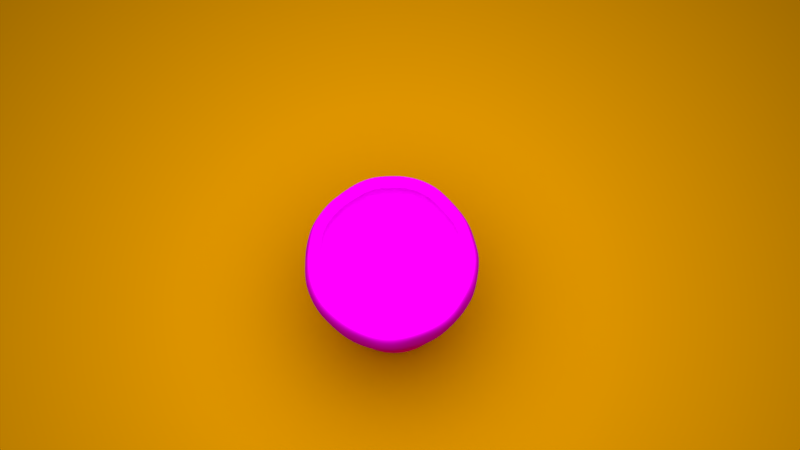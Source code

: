 # Source: Holzbecher.blend  (saved by Blender 2.77.0; exported with 4.5.12 LTS)
import bpy
from mathutils import Matrix  # noqa: F401  (used for matrix-valued properties, if any)

bpy.ops.wm.read_factory_settings(use_empty=True)
scene = bpy.context.scene
scene.name = 'Scene'

# ---- collections
col_collection_1 = bpy.data.collections.new('Collection 1'); scene.collection.children.link(col_collection_1)
col_collection_10 = bpy.data.collections.new('Collection 10'); scene.collection.children.link(col_collection_10)

# ---- images (referenced by path relative to the original .blend; pixels are not part of the script)
import os
ASSET_DIR = os.environ.get("B2B_ASSET_DIR", "")  # directory of the original .blend (textures are referenced by path, not embedded)
HERE = os.path.dirname(os.path.abspath(__file__))  # packed textures are extracted next to this script under _unpacked/

def load_image(name, relpath, width, height, colorspace="sRGB"):
    """Load a texture the original file referenced (path relative to the .blend, or extracted next to this script)."""
    p = next((c for c in (os.path.join(HERE, relpath), os.path.join(ASSET_DIR, relpath)) if relpath and os.path.exists(c)), "")
    if p:
        img = bpy.data.images.load(p, check_existing=True)
        img.name = name
    else:  # same state as the original file: an image datablock whose file is absent (Cycles renders it pink)
        img = bpy.data.images.new(name, width, height)
        img.source = "FILE"
        img.filepath = "//" + (relpath or name)
    img.colorspace_settings.name = colorspace
    return img
img_unknown_jpeg = load_image('Unknown.jpeg', 'Unknown.jpeg', 1024, 1024, 'sRGB')

# ---- materials (node trees are filled in below, after node groups)
mat_material_002 = bpy.data.materials.new('Material.002')
mat_material_002.alpha_threshold = 0.0
mat_material_002.roughness = 0.5
mat_material_001 = bpy.data.materials.new('Material.001')
mat_material_001.alpha_threshold = 0.0
mat_material_001.roughness = 0.5

# ---- material node trees
mat_material_002.use_nodes = True; mat_material_002.node_tree.nodes.clear()
_N = mat_material_002.node_tree.nodes; _L = mat_material_002.node_tree.links
n0 = _N.new('ShaderNodeOutputMaterial'); n0.name = 'Material Output'; n0.location = (300, 300)
n1 = _N.new('ShaderNodeTexImage'); n1.name = 'Image Texture'; n1.location = (-180, 300)
n1.width = 140
n1.image = img_unknown_jpeg
n2 = _N.new('ShaderNodeBsdfDiffuse'); n2.name = 'Diffuse BSDF'; n2.location = (10, 525)
n3 = _N.new('ShaderNodeDisplacement'); n3.name = 'Displacement'; n3.location = (0, 0)
n3.inputs[1].default_value = 0.0
n3.inputs[2].default_value = 0.1
_L.new(n2.outputs[0], n0.inputs[0])
_L.new(n1.outputs[0], n2.inputs[0])
_L.new(n1.outputs[0], n3.inputs[0])
_L.new(n3.outputs[0], n0.inputs[2])
n0.is_active_output = True
mat_material_001.use_nodes = True; mat_material_001.node_tree.nodes.clear()
_N = mat_material_001.node_tree.nodes; _L = mat_material_001.node_tree.links
n0 = _N.new('ShaderNodeOutputMaterial'); n0.name = 'Material Output'; n0.location = (300, 300)
n1 = _N.new('ShaderNodeBsdfDiffuse'); n1.name = 'Diffuse BSDF'; n1.location = (10, 300)
n1.inputs[0].default_value = (0.8, 0.3321, 0.0, 1.0)
_L.new(n1.outputs[0], n0.inputs[0])
n0.is_active_output = True

# ---- world
world_world = bpy.data.worlds.new('World'); scene.world = world_world
world_world.color = (0.05088, 0.05088, 0.05088)
world_world.use_sun_shadow = False
world_world.sun_shadow_jitter_overblur = 0.0
world_world.cycles.sampling_method = 'MANUAL'

# ---- cameras
cam_camera = bpy.data.cameras.new('Camera')
cam_camera.clip_end = 100.0
cam_camera.lens = 35.0
cam_camera.sensor_width = 32.0
cam_camera.sensor_height = 18.0
cam_camera.ortho_scale = 7.314
cam_camera.dof.focus_distance = 0.0

# ---- lights
light_lamp = bpy.data.lights.new('Lamp', 'POINT')
light_lamp.transmission_factor = 0.0
light_lamp.cutoff_distance = 30.0
light_lamp.energy = 3000.0
light_lamp.shadow_buffer_clip_start = 1.001
light_lamp.shadow_soft_size = 3.0
light_lamp.shadow_maximum_resolution = 0.006
light_lamp.use_absolute_resolution = True

# ---- meshes
me_sphere = bpy.data.meshes.new('Sphere')
me_sphere.from_pydata([(-0.9423, 0.0002098, 0.4199), (-0.9808, 0.0, 0.1951), (-1.0, 0.0, 7.55e-08), (-1.0, 0.0002098, -0.1694), (-0.9239, 0.0, -0.3827), (-0.7801, 0.0002098, -2.329), (-0.6634, 0.0002098, -2.329), (-0.5212, 0.0002098, -2.329), (-0.359, 0.0002098, -2.329), (-0.183, 0.0002098, -2.329), (-0.9061, 0.1802, 0.3827), (-0.9619, 0.1913, 0.1951), (-1.0, 0.1992, 0.02961), (-0.9619, 0.1913, -0.1951), (-0.9242, 0.1841, -0.3607), (-0.7651, 0.1524, -2.329), (-0.6506, 0.1296, -2.329), (-0.5112, 0.1019, -2.329), (-0.3521, 0.07025, -2.329), (-0.1795, 0.03592, -2.329), (-0.8706, 0.3608, 0.4199), (-0.9242, 0.383, 0.2286), (-0.9239, 0.3827, 7.55e-08), (-0.9242, 0.383, -0.1694), (-0.8536, 0.3536, -0.3827), (-0.7207, 0.2987, -2.329), (-0.6129, 0.2541, -2.329), (-0.4815, 0.1997, -2.329), (-0.3317, 0.1376, -2.329), (-0.1691, 0.07025, -2.329), (-0.7835, 0.5238, 0.4199), (-0.8155, 0.5449, 0.1951), (-0.8481, 0.5669, 0.02961), (-0.8318, 0.556, -0.1694), (-0.7835, 0.5238, -0.3607), (-0.6486, 0.4336, -2.329), (-0.5516, 0.3688, -2.329), (-0.4334, 0.2898, -2.329), (-0.2985, 0.1997, -2.329), (-0.1522, 0.1019, -2.329), (-0.6663, 0.6666, 0.4199), (-0.6935, 0.6935, 0.1951), (-0.7071, 0.7071, 7.55e-08), (-0.7074, 0.7076, -0.1694), (-0.6533, 0.6533, -0.3827), (-0.5516, 0.5518, -2.329), (-0.4691, 0.4693, -2.329), (-0.3685, 0.3688, -2.329), (-0.2538, 0.2541, -2.329), (-0.1294, 0.1296, -2.329), (-0.5133, 0.7682, 0.3827), (-0.5449, 0.8155, 0.1951), (-0.5666, 0.8483, 0.02961), (-0.5558, 0.832, -0.1694), (-0.5235, 0.7838, -0.3607), (-0.4334, 0.6488, -2.329), (-0.3685, 0.5518, -2.329), (-0.2896, 0.4336, -2.329), (-0.1994, 0.2987, -2.329), (-0.1017, 0.1524, -2.329), (-0.3536, 0.8536, 0.3827), (-0.3828, 0.9245, 0.2286), (-0.3827, 0.9239, 7.55e-08), (-0.3828, 0.9245, -0.1694), (-0.3536, 0.8536, -0.3827), (-0.2985, 0.7209, -2.329), (-0.2538, 0.6131, -2.329), (-0.1994, 0.4818, -2.329), (-0.1374, 0.3319, -2.329), (-0.07001, 0.1693, -2.329), (-0.1838, 0.9245, 0.4199), (-0.1951, 0.9814, 0.2286), (-0.199, 1.001, 0.02961), (-0.1951, 0.9814, -0.1694), (-0.1802, 0.9061, -0.3827), (-0.1522, 0.7653, -2.329), (-0.1294, 0.6509, -2.329), (-0.1017, 0.5114, -2.329), (-0.07001, 0.3523, -2.329), (-0.03567, 0.1797, -2.329), (2.745e-07, 0.9239, 0.3827), (3.401e-05, 1.001, 0.2286), (3.788e-07, 1.0, 7.55e-08), (3.401e-05, 1.001, -0.1694), (2.298e-07, 0.9239, -0.3827), (3.395e-05, 0.7803, -2.329), (3.393e-05, 0.6636, -2.329), (3.395e-05, 0.5214, -2.329), (3.392e-05, 0.3592, -2.329), (3.392e-05, 0.1832, -2.329), (0.1839, 0.9245, 0.4199), (0.1952, 0.9814, 0.2286), (0.199, 1.001, 0.02961), (0.1913, 0.9619, -0.1951), (0.1839, 0.9245, -0.3607), (0.1522, 0.7653, -2.329), (0.1295, 0.6509, -2.329), (0.1017, 0.5114, -2.329), (0.07008, 0.3523, -2.329), (0.03574, 0.1797, -2.329), (0.3607, 0.8708, 0.4199), (0.3829, 0.9245, 0.2286), (0.3827, 0.9239, 7.55e-08), (0.3753, 0.9061, -0.1951), (0.3607, 0.8708, -0.3607), (0.2986, 0.7209, -2.329), (0.2539, 0.6131, -2.329), (0.1995, 0.4818, -2.329), (0.1374, 0.3319, -2.329), (0.07008, 0.1693, -2.329), (0.5236, 0.7838, 0.4199), (0.5558, 0.832, 0.2286), (0.5667, 0.8483, 0.02961), (0.5449, 0.8155, -0.1951), (0.5133, 0.7682, -0.3827), (0.4334, 0.6488, -2.329), (0.3686, 0.5518, -2.329), (0.2896, 0.4336, -2.329), (0.1995, 0.2987, -2.329), (0.1017, 0.1524, -2.329), (0.6533, 0.6533, 0.3827), (0.6935, 0.6935, 0.1951), (0.7071, 0.7071, 7.55e-08), (0.6935, 0.6935, -0.1951), (0.6533, 0.6533, -0.3827), (0.5516, 0.5518, -2.329), (0.4691, 0.4693, -2.329), (0.3686, 0.3688, -2.329), (0.2539, 0.2541, -2.329), (0.1295, 0.1296, -2.329), (0.7682, 0.5133, 0.3827), (0.8155, 0.5449, 0.1951), (0.8315, 0.5556, 7.55e-08), (0.8155, 0.5449, -0.1951), (0.7836, 0.5238, -0.3607), (0.6487, 0.4336, -2.329), (0.5516, 0.3688, -2.329), (0.4334, 0.2898, -2.329), (0.2986, 0.1997, -2.329), (0.1522, 0.1019, -2.329), (0.8707, 0.3608, 0.4199), (0.9061, 0.3753, 0.1951), (0.9424, 0.3905, 0.02961), (0.9243, 0.383, -0.1694), (0.8707, 0.3608, -0.3607), (0.7207, 0.2987, -2.329), (0.6129, 0.2541, -2.329), (0.4816, 0.1997, -2.329), (0.3317, 0.1376, -2.329), (0.1691, 0.07025, -2.329), (0.9061, 0.1802, 0.3827), (0.9619, 0.1913, 0.1951), (0.9808, 0.1951, 7.55e-08), (0.9812, 0.1954, -0.1694), (0.9243, 0.1841, -0.3607), (0.7651, 0.1524, -2.329), (0.6507, 0.1296, -2.329), (0.5113, 0.1019, -2.329), (0.3522, 0.07025, -2.329), (0.1796, 0.03592, -2.329), (0.9424, 0.0002098, 0.4199), (1.0, 0.0002097, 0.2286), (1.02, 0.0002097, 0.02961), (1.0, 0.0002097, -0.1694), (0.9239, 6.357e-08, -0.3827), (0.7801, 0.0002097, -2.329), (0.6634, 0.0002097, -2.329), (0.5213, 0.0002098, -2.329), (0.3591, 0.0002098, -2.329), (0.1831, 0.0002098, -2.329), (3.394e-05, 0.0002098, -2.329), (0.9243, -0.1836, 0.4199), (0.9812, -0.195, 0.2286), (0.9808, -0.1951, 7.55e-08), (0.9619, -0.1913, -0.1951), (0.9243, -0.1836, -0.3607), (0.7651, -0.152, -2.329), (0.6507, -0.1292, -2.329), (0.5113, -0.1015, -2.329), (0.3522, -0.06983, -2.329), (0.1796, -0.0355, -2.329), (0.8536, -0.3536, 0.3827), (0.9243, -0.3826, 0.2286), (0.9424, -0.3901, 0.02961), (0.9243, -0.3826, -0.1694), (0.8707, -0.3604, -0.3607), (0.7207, -0.2983, -2.329), (0.6129, -0.2537, -2.329), (0.4816, -0.1993, -2.329), (0.3317, -0.1372, -2.329), (0.1691, -0.06983, -2.329), (0.7836, -0.5233, 0.4199), (0.8155, -0.5449, 0.1951), (0.8481, -0.5665, 0.02961), (0.8155, -0.5449, -0.1951), (0.7682, -0.5133, -0.3827), (0.6487, -0.4332, -2.329), (0.5516, -0.3684, -2.329), (0.4334, -0.2894, -2.329), (0.2986, -0.1993, -2.329), (0.1522, -0.1015, -2.329), (0.6664, -0.6661, 0.4199), (0.7074, -0.7072, 0.2286), (0.7071, -0.7071, 7.55e-08), (0.6935, -0.6935, -0.1951), (0.6664, -0.6661, -0.3607), (0.5516, -0.5514, -2.329), (0.4691, -0.4689, -2.329), (0.3686, -0.3684, -2.329), (0.2539, -0.2537, -2.329), (0.1295, -0.1292, -2.329), (0.5236, -0.7833, 0.4199), (0.5558, -0.8316, 0.2286), (0.5556, -0.8315, 7.55e-08), (0.5558, -0.8316, -0.1694), (0.5133, -0.7682, -0.3827), (0.4334, -0.6484, -2.329), (0.3686, -0.5514, -2.329), (0.2896, -0.4332, -2.329), (0.1995, -0.2983, -2.329), (0.1017, -0.152, -2.329), (0.3607, -0.8704, 0.4199), (0.3753, -0.9061, 0.1951), (0.3827, -0.9239, 7.55e-08), (0.3829, -0.924, -0.1694), (0.3607, -0.8704, -0.3607), (0.2986, -0.7205, -2.329), (0.2539, -0.6127, -2.329), (0.1995, -0.4814, -2.329), (0.1374, -0.3315, -2.329), (0.07008, -0.1689, -2.329), (0.1839, -0.924, 0.4199), (0.1913, -0.9619, 0.1951), (0.1951, -0.9808, 7.55e-08), (0.1913, -0.9619, -0.1951), (0.1839, -0.924, -0.3607), (0.1522, -0.7649, -2.329), (0.1295, -0.6505, -2.329), (0.1017, -0.511, -2.329), (0.07008, -0.3519, -2.329), (0.03574, -0.1793, -2.329), (3.394e-05, -0.9421, 0.4199), (3.371e-05, -1.0, 0.2286), (3.375e-05, -1.02, 0.02961), (3.371e-05, -1.0, -0.1694), (3.394e-05, -0.9421, -0.3607), (3.376e-05, -0.7799, -2.329), (3.381e-05, -0.6632, -2.329), (3.388e-05, -0.521, -2.329), (3.387e-05, -0.3588, -2.329), (3.393e-05, -0.1828, -2.329), (-0.1838, -0.924, 0.4199), (-0.1951, -0.981, 0.2286), (-0.199, -1.0, 0.02961), (-0.1951, -0.981, -0.1694), (-0.1802, -0.9061, -0.3827), (-0.1522, -0.7649, -2.329), (-0.1294, -0.6505, -2.329), (-0.1017, -0.511, -2.329), (-0.07001, -0.3519, -2.329), (-0.03567, -0.1793, -2.329), (-0.3606, -0.8704, 0.4199), (-0.3753, -0.9061, 0.1951), (-0.3827, -0.9239, 7.55e-08), (-0.3828, -0.924, -0.1694), (-0.3536, -0.8536, -0.3827), (-0.2985, -0.7205, -2.329), (-0.2538, -0.6127, -2.329), (-0.1994, -0.4814, -2.329), (-0.1374, -0.3315, -2.329), (-0.07001, -0.1689, -2.329), (-0.5133, -0.7682, 0.3827), (-0.5449, -0.8155, 0.1951), (-0.5556, -0.8315, 7.55e-08), (-0.5558, -0.8316, -0.1694), (-0.5235, -0.7833, -0.3607), (-0.4334, -0.6484, -2.329), (-0.3685, -0.5514, -2.329), (-0.2896, -0.4332, -2.329), (-0.1994, -0.2983, -2.329), (-0.1017, -0.152, -2.329), (-0.6533, -0.6533, 0.3827), (-0.6935, -0.6935, 0.1951), (-0.7071, -0.7071, 7.55e-08), (-0.6935, -0.6935, -0.1951), (-0.6663, -0.6661, -0.3607), (-0.5516, -0.5514, -2.329), (-0.4691, -0.4689, -2.329), (-0.3685, -0.3684, -2.329), (-0.2538, -0.2537, -2.329), (-0.1294, -0.1292, -2.329), (-0.7835, -0.5233, 0.4199), (-0.8318, -0.5556, 0.2286), (-0.8481, -0.5665, 0.02961), (-0.8155, -0.5449, -0.1951), (-0.7835, -0.5233, -0.3607), (-0.6486, -0.4332, -2.329), (-0.5516, -0.3684, -2.329), (-0.4334, -0.2894, -2.329), (-0.2985, -0.1993, -2.329), (-0.1522, -0.1015, -2.329), (-0.8706, -0.3604, 0.4199), (-0.9242, -0.3826, 0.2286), (-0.9423, -0.3901, 0.02961), (-0.9061, -0.3753, -0.1951), (-0.8706, -0.3604, -0.3607), (-0.7207, -0.2983, -2.329), (-0.6129, -0.2537, -2.329), (-0.4815, -0.1993, -2.329), (-0.3317, -0.1372, -2.329), (-0.1691, -0.06983, -2.329), (-0.9061, -0.1802, 0.3827), (-0.9811, -0.195, 0.2286), (-1.0, -0.1988, 0.02961), (-0.9811, -0.195, -0.1694), (-0.9061, -0.1802, -0.3827), (-0.7651, -0.152, -2.329), (-0.6506, -0.1292, -2.329), (-0.5112, -0.1015, -2.329), (-0.3521, -0.06983, -2.329), (-0.1795, -0.0355, -2.329)], [], [(7, 6, 16, 17), (8, 7, 17, 18), (1, 0, 10, 11), (9, 8, 18, 19), (2, 1, 11, 12), (170, 9, 19), (3, 2, 12, 13), (4, 3, 13, 14), (5, 4, 14, 15), (6, 5, 15, 16), (16, 15, 25, 26), (17, 16, 26, 27), (18, 17, 27, 28), (11, 10, 20, 21), (19, 18, 28, 29), (12, 11, 21, 22), (170, 19, 29), (13, 12, 22, 23), (14, 13, 23, 24), (15, 14, 24, 25), (22, 21, 31, 32), (170, 29, 39), (23, 22, 32, 33), (24, 23, 33, 34), (25, 24, 34, 35), (26, 25, 35, 36), (27, 26, 36, 37), (28, 27, 37, 38), (21, 20, 30, 31), (29, 28, 38, 39), (36, 35, 45, 46), (37, 36, 46, 47), (38, 37, 47, 48), (31, 30, 40, 41), (39, 38, 48, 49), (32, 31, 41, 42), (170, 39, 49), (33, 32, 42, 43), (34, 33, 43, 44), (35, 34, 44, 45), (170, 49, 59), (43, 42, 52, 53), (44, 43, 53, 54), (45, 44, 54, 55), (46, 45, 55, 56), (47, 46, 56, 57), (48, 47, 57, 58), (41, 40, 50, 51), (49, 48, 58, 59), (42, 41, 51, 52), (57, 56, 66, 67), (58, 57, 67, 68), (51, 50, 60, 61), (59, 58, 68, 69), (52, 51, 61, 62), (170, 59, 69), (53, 52, 62, 63), (54, 53, 63, 64), (55, 54, 64, 65), (56, 55, 65, 66), (64, 63, 73, 74), (65, 64, 74, 75), (66, 65, 75, 76), (67, 66, 76, 77), (68, 67, 77, 78), (61, 60, 70, 71), (69, 68, 78, 79), (62, 61, 71, 72), (170, 69, 79), (63, 62, 72, 73), (78, 77, 87, 88), (71, 70, 80, 81), (79, 78, 88, 89), (72, 71, 81, 82), (170, 79, 89), (73, 72, 82, 83), (74, 73, 83, 84), (75, 74, 84, 85), (76, 75, 85, 86), (77, 76, 86, 87), (84, 83, 93, 94), (85, 84, 94, 95), (86, 85, 95, 96), (87, 86, 96, 97), (88, 87, 97, 98), (81, 80, 90, 91), (89, 88, 98, 99), (82, 81, 91, 92), (170, 89, 99), (83, 82, 92, 93), (98, 97, 107, 108), (91, 90, 100, 101), (99, 98, 108, 109), (92, 91, 101, 102), (170, 99, 109), (93, 92, 102, 103), (94, 93, 103, 104), (95, 94, 104, 105), (96, 95, 105, 106), (97, 96, 106, 107), (105, 104, 114, 115), (106, 105, 115, 116), (107, 106, 116, 117), (108, 107, 117, 118), (101, 100, 110, 111), (109, 108, 118, 119), (102, 101, 111, 112), (170, 109, 119), (103, 102, 112, 113), (104, 103, 113, 114), (111, 110, 120, 121), (119, 118, 128, 129), (112, 111, 121, 122), (170, 119, 129), (113, 112, 122, 123), (114, 113, 123, 124), (115, 114, 124, 125), (116, 115, 125, 126), (117, 116, 126, 127), (118, 117, 127, 128), (125, 124, 134, 135), (126, 125, 135, 136), (127, 126, 136, 137), (128, 127, 137, 138), (121, 120, 130, 131), (129, 128, 138, 139), (122, 121, 131, 132), (170, 129, 139), (123, 122, 132, 133), (124, 123, 133, 134), (139, 138, 148, 149), (132, 131, 141, 142), (170, 139, 149), (133, 132, 142, 143), (134, 133, 143, 144), (135, 134, 144, 145), (136, 135, 145, 146), (137, 136, 146, 147), (138, 137, 147, 148), (131, 130, 140, 141), (146, 145, 155, 156), (147, 146, 156, 157), (148, 147, 157, 158), (141, 140, 150, 151), (149, 148, 158, 159), (142, 141, 151, 152), (170, 149, 159), (143, 142, 152, 153), (144, 143, 153, 154), (145, 144, 154, 155), (170, 159, 169), (153, 152, 162, 163), (154, 153, 163, 164), (155, 154, 164, 165), (156, 155, 165, 166), (157, 156, 166, 167), (158, 157, 167, 168), (151, 150, 160, 161), (159, 158, 168, 169), (152, 151, 161, 162), (167, 166, 177, 178), (168, 167, 178, 179), (161, 160, 171, 172), (169, 168, 179, 180), (162, 161, 172, 173), (170, 169, 180), (163, 162, 173, 174), (164, 163, 174, 175), (165, 164, 175, 176), (166, 165, 176, 177), (174, 173, 183, 184), (175, 174, 184, 185), (176, 175, 185, 186), (177, 176, 186, 187), (178, 177, 187, 188), (179, 178, 188, 189), (172, 171, 181, 182), (180, 179, 189, 190), (173, 172, 182, 183), (170, 180, 190), (188, 187, 197, 198), (189, 188, 198, 199), (182, 181, 191, 192), (190, 189, 199, 200), (183, 182, 192, 193), (170, 190, 200), (184, 183, 193, 194), (185, 184, 194, 195), (186, 185, 195, 196), (187, 186, 196, 197), (195, 194, 204, 205), (196, 195, 205, 206), (197, 196, 206, 207), (198, 197, 207, 208), (199, 198, 208, 209), (192, 191, 201, 202), (200, 199, 209, 210), (193, 192, 202, 203), (170, 200, 210), (194, 193, 203, 204), (209, 208, 218, 219), (202, 201, 211, 212), (210, 209, 219, 220), (203, 202, 212, 213), (170, 210, 220), (204, 203, 213, 214), (205, 204, 214, 215), (206, 205, 215, 216), (207, 206, 216, 217), (208, 207, 217, 218), (215, 214, 224, 225), (216, 215, 225, 226), (217, 216, 226, 227), (218, 217, 227, 228), (219, 218, 228, 229), (212, 211, 221, 222), (220, 219, 229, 230), (213, 212, 222, 223), (170, 220, 230), (214, 213, 223, 224), (229, 228, 238, 239), (222, 221, 231, 232), (230, 229, 239, 240), (223, 222, 232, 233), (170, 230, 240), (224, 223, 233, 234), (225, 224, 234, 235), (226, 225, 235, 236), (227, 226, 236, 237), (228, 227, 237, 238), (236, 235, 245, 246), (237, 236, 246, 247), (238, 237, 247, 248), (239, 238, 248, 249), (232, 231, 241, 242), (240, 239, 249, 250), (233, 232, 242, 243), (170, 240, 250), (234, 233, 243, 244), (235, 234, 244, 245), (250, 249, 259, 260), (243, 242, 252, 253), (170, 250, 260), (244, 243, 253, 254), (245, 244, 254, 255), (246, 245, 255, 256), (247, 246, 256, 257), (248, 247, 257, 258), (249, 248, 258, 259), (242, 241, 251, 252), (257, 256, 266, 267), (258, 257, 267, 268), (259, 258, 268, 269), (252, 251, 261, 262), (260, 259, 269, 270), (253, 252, 262, 263), (170, 260, 270), (254, 253, 263, 264), (255, 254, 264, 265), (256, 255, 265, 266), (263, 262, 272, 273), (170, 270, 280), (264, 263, 273, 274), (265, 264, 274, 275), (266, 265, 275, 276), (267, 266, 276, 277), (268, 267, 277, 278), (269, 268, 278, 279), (262, 261, 271, 272), (270, 269, 279, 280), (277, 276, 286, 287), (278, 277, 287, 288), (279, 278, 288, 289), (272, 271, 281, 282), (280, 279, 289, 290), (273, 272, 282, 283), (170, 280, 290), (274, 273, 283, 284), (275, 274, 284, 285), (276, 275, 285, 286), (170, 290, 300), (284, 283, 293, 294), (285, 284, 294, 295), (286, 285, 295, 296), (287, 286, 296, 297), (288, 287, 297, 298), (289, 288, 298, 299), (282, 281, 291, 292), (290, 289, 299, 300), (283, 282, 292, 293), (298, 297, 307, 308), (299, 298, 308, 309), (292, 291, 301, 302), (300, 299, 309, 310), (293, 292, 302, 303), (170, 300, 310), (294, 293, 303, 304), (295, 294, 304, 305), (296, 295, 305, 306), (297, 296, 306, 307), (304, 303, 313, 314), (305, 304, 314, 315), (306, 305, 315, 316), (307, 306, 316, 317), (308, 307, 317, 318), (309, 308, 318, 319), (302, 301, 311, 312), (310, 309, 319, 320), (303, 302, 312, 313), (170, 310, 320), (318, 317, 6, 7), (319, 318, 7, 8), (312, 311, 0, 1), (320, 319, 8, 9), (313, 312, 1, 2), (170, 320, 9), (314, 313, 2, 3), (315, 314, 3, 4), (316, 315, 4, 5), (317, 316, 5, 6)])
me_sphere.polygons.foreach_set('use_smooth', [True] * 320)
_uv = me_sphere.uv_layers.new(name='UVMap')
_uv.uv.foreach_set('vector', [0.3805, 0.5085, 0.3799, 0.509, 0.3796, 0.5083, 0.3802, 0.5079, 0.3811, 0.5079, 0.3805, 0.5085, 0.3802, 0.5079, 0.381, 0.5075, 0.1494, 0.7635, 0.08806, 0.8317, 0.05498, 0.7422, 0.1172, 0.6966, 0.3818, 0.5072, 0.3811, 0.5079, 0.381, 0.5075, 0.3818, 0.507, 0.1924, 0.716, 0.1494, 0.7635, 0.1172, 0.6966, 0.159, 0.6673, 0.3826, 0.5065, 0.3818, 0.5072, 0.3818, 0.507, 0.2225, 0.6832, 0.1924, 0.716, 0.159, 0.6673, 0.2039, 0.6346, 0.2552, 0.6469, 0.2225, 0.6832, 0.2039, 0.6346, 0.2337, 0.6132, 0.3795, 0.5094, 0.2552, 0.6469, 0.2337, 0.6132, 0.3791, 0.5086, 0.3799, 0.509, 0.3795, 0.5094, 0.3791, 0.5086, 0.3796, 0.5083, 0.3796, 0.5083, 0.3791, 0.5086, 0.3789, 0.5076, 0.3794, 0.5075, 0.3802, 0.5079, 0.3796, 0.5083, 0.3794, 0.5075, 0.3801, 0.5073, 0.381, 0.5075, 0.3802, 0.5079, 0.3801, 0.5073, 0.3809, 0.507, 0.1172, 0.6966, 0.05498, 0.7422, 0.01764, 0.655, 0.08516, 0.6279, 0.3818, 0.507, 0.381, 0.5075, 0.3809, 0.507, 0.3817, 0.5068, 0.159, 0.6673, 0.1172, 0.6966, 0.08516, 0.6279, 0.1453, 0.6033, 0.3826, 0.5065, 0.3818, 0.507, 0.3817, 0.5068, 0.2039, 0.6346, 0.159, 0.6673, 0.1453, 0.6033, 0.1831, 0.5871, 0.2337, 0.6132, 0.2039, 0.6346, 0.1831, 0.5871, 0.2246, 0.5708, 0.3791, 0.5086, 0.2337, 0.6132, 0.2246, 0.5708, 0.3789, 0.5076, 0.1453, 0.6033, 0.08516, 0.6279, 0.0827, 0.5472, 0.1297, 0.5397, 0.3826, 0.5065, 0.3817, 0.5068, 0.3817, 0.5066, 0.1831, 0.5871, 0.1453, 0.6033, 0.1297, 0.5397, 0.1748, 0.5339, 0.2246, 0.5708, 0.1831, 0.5871, 0.1748, 0.5339, 0.2139, 0.5287, 0.3789, 0.5076, 0.2246, 0.5708, 0.2139, 0.5287, 0.3788, 0.5066, 0.3794, 0.5075, 0.3789, 0.5076, 0.3788, 0.5066, 0.3793, 0.5066, 0.3801, 0.5073, 0.3794, 0.5075, 0.3793, 0.5066, 0.38, 0.5066, 0.3809, 0.507, 0.3801, 0.5073, 0.38, 0.5066, 0.3808, 0.5066, 0.08516, 0.6279, 0.01764, 0.655, 8.708e-05, 0.5589, 0.0827, 0.5472, 0.3817, 0.5068, 0.3809, 0.507, 0.3808, 0.5066, 0.3817, 0.5066, 0.3793, 0.5066, 0.3788, 0.5066, 0.3788, 0.5056, 0.3794, 0.5058, 0.38, 0.5066, 0.3793, 0.5066, 0.3794, 0.5058, 0.3801, 0.5059, 0.3808, 0.5066, 0.38, 0.5066, 0.3801, 0.5059, 0.3808, 0.5061, 0.0827, 0.5472, 8.708e-05, 0.5589, 8.717e-05, 0.46, 0.08041, 0.4675, 0.3817, 0.5066, 0.3808, 0.5066, 0.3808, 0.5061, 0.3817, 0.5063, 0.1297, 0.5397, 0.0827, 0.5472, 0.08041, 0.4675, 0.1365, 0.4745, 0.3826, 0.5065, 0.3817, 0.5066, 0.3817, 0.5063, 0.1748, 0.5339, 0.1297, 0.5397, 0.1365, 0.4745, 0.175, 0.4793, 0.2139, 0.5287, 0.1748, 0.5339, 0.175, 0.4793, 0.2183, 0.4848, 0.3788, 0.5066, 0.2139, 0.5287, 0.2183, 0.4848, 0.3788, 0.5056, 0.3826, 0.5065, 0.3817, 0.5063, 0.3817, 0.5061, 0.175, 0.4793, 0.1365, 0.4745, 0.1389, 0.4085, 0.1825, 0.4255, 0.2183, 0.4848, 0.175, 0.4793, 0.1825, 0.4255, 0.2204, 0.4405, 0.3788, 0.5056, 0.2183, 0.4848, 0.2204, 0.4405, 0.379, 0.5047, 0.3794, 0.5058, 0.3788, 0.5056, 0.379, 0.5047, 0.3796, 0.505, 0.3801, 0.5059, 0.3794, 0.5058, 0.3796, 0.505, 0.3802, 0.5053, 0.3808, 0.5061, 0.3801, 0.5059, 0.3802, 0.5053, 0.3809, 0.5057, 0.08041, 0.4675, 8.717e-05, 0.46, 0.02328, 0.3623, 0.09326, 0.3894, 0.3817, 0.5063, 0.3808, 0.5061, 0.3809, 0.5057, 0.3817, 0.5061, 0.1365, 0.4745, 0.08041, 0.4675, 0.09326, 0.3894, 0.1389, 0.4085, 0.3802, 0.5053, 0.3796, 0.505, 0.3799, 0.5042, 0.3804, 0.5047, 0.3809, 0.5057, 0.3802, 0.5053, 0.3804, 0.5047, 0.3811, 0.5053, 0.09326, 0.3894, 0.02328, 0.3623, 0.05294, 0.2716, 0.1076, 0.31, 0.3817, 0.5061, 0.3809, 0.5057, 0.3811, 0.5053, 0.3818, 0.5059, 0.1389, 0.4085, 0.09326, 0.3894, 0.1076, 0.31, 0.1633, 0.3505, 0.3826, 0.5065, 0.3817, 0.5061, 0.3818, 0.5059, 0.1825, 0.4255, 0.1389, 0.4085, 0.1633, 0.3505, 0.1981, 0.3747, 0.2204, 0.4405, 0.1825, 0.4255, 0.1981, 0.3747, 0.2371, 0.4021, 0.379, 0.5047, 0.2204, 0.4405, 0.2371, 0.4021, 0.3794, 0.5038, 0.3796, 0.505, 0.379, 0.5047, 0.3794, 0.5038, 0.3799, 0.5042, 0.2371, 0.4021, 0.1981, 0.3747, 0.2201, 0.3288, 0.2543, 0.3659, 0.3794, 0.5038, 0.2371, 0.4021, 0.2543, 0.3659, 0.3799, 0.5031, 0.3799, 0.5042, 0.3794, 0.5038, 0.3799, 0.5031, 0.3802, 0.5036, 0.3804, 0.5047, 0.3799, 0.5042, 0.3802, 0.5036, 0.3807, 0.5042, 0.3811, 0.5053, 0.3804, 0.5047, 0.3807, 0.5042, 0.3813, 0.5049, 0.1076, 0.31, 0.05294, 0.2716, 0.08567, 0.1823, 0.141, 0.2418, 0.3818, 0.5059, 0.3811, 0.5053, 0.3813, 0.5049, 0.3819, 0.5057, 0.1633, 0.3505, 0.1076, 0.31, 0.141, 0.2418, 0.1847, 0.2898, 0.3826, 0.5065, 0.3818, 0.5059, 0.3819, 0.5057, 0.1981, 0.3747, 0.1633, 0.3505, 0.1847, 0.2898, 0.2201, 0.3288, 0.3813, 0.5049, 0.3807, 0.5042, 0.3811, 0.5038, 0.3816, 0.5046, 0.141, 0.2418, 0.08567, 0.1823, 0.1444, 0.1181, 0.1847, 0.1842, 0.3819, 0.5057, 0.3813, 0.5049, 0.3816, 0.5046, 0.3821, 0.5056, 0.1847, 0.2898, 0.141, 0.2418, 0.1847, 0.1842, 0.2254, 0.2507, 0.3826, 0.5065, 0.3819, 0.5057, 0.3821, 0.5056, 0.2201, 0.3288, 0.1847, 0.2898, 0.2254, 0.2507, 0.2496, 0.2912, 0.2543, 0.3659, 0.2201, 0.3288, 0.2496, 0.2912, 0.2766, 0.3351, 0.3799, 0.5031, 0.2543, 0.3659, 0.2766, 0.3351, 0.3804, 0.5024, 0.3802, 0.5036, 0.3799, 0.5031, 0.3804, 0.5024, 0.3807, 0.503, 0.3807, 0.5042, 0.3802, 0.5036, 0.3807, 0.503, 0.3811, 0.5038, 0.2766, 0.3351, 0.2496, 0.2912, 0.2864, 0.2669, 0.3021, 0.3065, 0.3804, 0.5024, 0.2766, 0.3351, 0.3021, 0.3065, 0.381, 0.502, 0.3807, 0.503, 0.3804, 0.5024, 0.381, 0.502, 0.3813, 0.5026, 0.3811, 0.5038, 0.3807, 0.503, 0.3813, 0.5026, 0.3815, 0.5035, 0.3816, 0.5046, 0.3811, 0.5038, 0.3815, 0.5035, 0.3819, 0.5044, 0.1847, 0.1842, 0.1444, 0.1181, 0.2037, 0.05141, 0.2361, 0.1393, 0.3821, 0.5056, 0.3816, 0.5046, 0.3819, 0.5044, 0.3822, 0.5054, 0.2254, 0.2507, 0.1847, 0.1842, 0.2361, 0.1393, 0.2622, 0.2056, 0.3826, 0.5065, 0.3821, 0.5056, 0.3822, 0.5054, 0.2496, 0.2912, 0.2254, 0.2507, 0.2622, 0.2056, 0.2864, 0.2669, 0.3819, 0.5044, 0.3815, 0.5035, 0.382, 0.5032, 0.3822, 0.5043, 0.2361, 0.1393, 0.2037, 0.05141, 0.2735, 0.01669, 0.2928, 0.1081, 0.3822, 0.5054, 0.3819, 0.5044, 0.3822, 0.5043, 0.3824, 0.5054, 0.2622, 0.2056, 0.2361, 0.1393, 0.2928, 0.1081, 0.311, 0.1906, 0.3826, 0.5065, 0.3822, 0.5054, 0.3824, 0.5054, 0.2864, 0.2669, 0.2622, 0.2056, 0.311, 0.1906, 0.3237, 0.2479, 0.3021, 0.3065, 0.2864, 0.2669, 0.3237, 0.2479, 0.333, 0.2899, 0.381, 0.502, 0.3021, 0.3065, 0.333, 0.2899, 0.3817, 0.5016, 0.3813, 0.5026, 0.381, 0.502, 0.3817, 0.5016, 0.3818, 0.5024, 0.3815, 0.5035, 0.3813, 0.5026, 0.3818, 0.5024, 0.382, 0.5032, 0.3817, 0.5016, 0.333, 0.2899, 0.3662, 0.2871, 0.3824, 0.5015, 0.3818, 0.5024, 0.3817, 0.5016, 0.3824, 0.5015, 0.3825, 0.5023, 0.382, 0.5032, 0.3818, 0.5024, 0.3825, 0.5023, 0.3825, 0.5032, 0.3822, 0.5043, 0.382, 0.5032, 0.3825, 0.5032, 0.3825, 0.5042, 0.2928, 0.1081, 0.2735, 0.01669, 0.3455, 8.708e-05, 0.3527, 0.0933, 0.3824, 0.5054, 0.3822, 0.5043, 0.3825, 0.5042, 0.3825, 0.5053, 0.311, 0.1906, 0.2928, 0.1081, 0.3527, 0.0933, 0.3579, 0.1677, 0.3826, 0.5065, 0.3824, 0.5054, 0.3825, 0.5053, 0.3237, 0.2479, 0.311, 0.1906, 0.3579, 0.1677, 0.3627, 0.2365, 0.333, 0.2899, 0.3237, 0.2479, 0.3627, 0.2365, 0.3662, 0.2871, 0.3527, 0.0933, 0.3455, 8.708e-05, 0.4216, 0.01155, 0.4133, 0.1061, 0.3825, 0.5053, 0.3825, 0.5042, 0.3829, 0.5042, 0.3827, 0.5054, 0.3579, 0.1677, 0.3527, 0.0933, 0.4133, 0.1061, 0.407, 0.1788, 0.3826, 0.5065, 0.3825, 0.5053, 0.3827, 0.5054, 0.3627, 0.2365, 0.3579, 0.1677, 0.407, 0.1788, 0.4023, 0.238, 0.3662, 0.2871, 0.3627, 0.2365, 0.4023, 0.238, 0.3982, 0.2874, 0.3824, 0.5015, 0.3662, 0.2871, 0.3982, 0.2874, 0.3832, 0.5016, 0.3825, 0.5023, 0.3824, 0.5015, 0.3832, 0.5016, 0.3831, 0.5023, 0.3825, 0.5032, 0.3825, 0.5023, 0.3831, 0.5023, 0.383, 0.5032, 0.3825, 0.5042, 0.3825, 0.5032, 0.383, 0.5032, 0.3829, 0.5042, 0.3832, 0.5016, 0.3982, 0.2874, 0.4312, 0.2904, 0.3839, 0.5018, 0.3831, 0.5023, 0.3832, 0.5016, 0.3839, 0.5018, 0.3837, 0.5025, 0.383, 0.5032, 0.3831, 0.5023, 0.3837, 0.5025, 0.3835, 0.5034, 0.3829, 0.5042, 0.383, 0.5032, 0.3835, 0.5034, 0.3832, 0.5043, 0.4133, 0.1061, 0.4216, 0.01155, 0.4921, 0.03513, 0.4707, 0.1228, 0.3827, 0.5054, 0.3829, 0.5042, 0.3832, 0.5043, 0.3829, 0.5054, 0.407, 0.1788, 0.4133, 0.1061, 0.4707, 0.1228, 0.4543, 0.192, 0.3826, 0.5065, 0.3827, 0.5054, 0.3829, 0.5054, 0.4023, 0.238, 0.407, 0.1788, 0.4543, 0.192, 0.4411, 0.2486, 0.3982, 0.2874, 0.4023, 0.238, 0.4411, 0.2486, 0.4312, 0.2904, 0.3829, 0.5054, 0.3832, 0.5043, 0.3835, 0.5045, 0.383, 0.5055, 0.4543, 0.192, 0.4707, 0.1228, 0.525, 0.1537, 0.5023, 0.2087, 0.3826, 0.5065, 0.3829, 0.5054, 0.383, 0.5055, 0.4411, 0.2486, 0.4543, 0.192, 0.5023, 0.2087, 0.4806, 0.2619, 0.4312, 0.2904, 0.4411, 0.2486, 0.4806, 0.2619, 0.4618, 0.3074, 0.3839, 0.5018, 0.4312, 0.2904, 0.4618, 0.3074, 0.3846, 0.5022, 0.3837, 0.5025, 0.3839, 0.5018, 0.3846, 0.5022, 0.3843, 0.5029, 0.3835, 0.5034, 0.3837, 0.5025, 0.3843, 0.5029, 0.3839, 0.5036, 0.3832, 0.5043, 0.3835, 0.5034, 0.3839, 0.5036, 0.3835, 0.5045, 0.4707, 0.1228, 0.4921, 0.03513, 0.563, 0.06024, 0.525, 0.1537, 0.3843, 0.5029, 0.3846, 0.5022, 0.3852, 0.5028, 0.3848, 0.5034, 0.3839, 0.5036, 0.3843, 0.5029, 0.3848, 0.5034, 0.3843, 0.504, 0.3835, 0.5045, 0.3839, 0.5036, 0.3843, 0.504, 0.3838, 0.5048, 0.525, 0.1537, 0.563, 0.06024, 0.6188, 0.1257, 0.5736, 0.198, 0.383, 0.5055, 0.3835, 0.5045, 0.3838, 0.5048, 0.3832, 0.5057, 0.5023, 0.2087, 0.525, 0.1537, 0.5736, 0.198, 0.5385, 0.2537, 0.3826, 0.5065, 0.383, 0.5055, 0.3832, 0.5057, 0.4806, 0.2619, 0.5023, 0.2087, 0.5385, 0.2537, 0.5136, 0.2932, 0.4618, 0.3074, 0.4806, 0.2619, 0.5136, 0.2932, 0.4891, 0.3324, 0.3846, 0.5022, 0.4618, 0.3074, 0.4891, 0.3324, 0.3852, 0.5028, 0.3826, 0.5065, 0.3832, 0.5057, 0.3833, 0.5058, 0.5136, 0.2932, 0.5385, 0.2537, 0.5781, 0.2932, 0.5427, 0.3309, 0.4891, 0.3324, 0.5136, 0.2932, 0.5427, 0.3309, 0.5092, 0.3674, 0.3852, 0.5028, 0.4891, 0.3324, 0.5092, 0.3674, 0.3856, 0.5036, 0.3848, 0.5034, 0.3852, 0.5028, 0.3856, 0.5036, 0.3852, 0.504, 0.3843, 0.504, 0.3848, 0.5034, 0.3852, 0.504, 0.3846, 0.5045, 0.3838, 0.5048, 0.3843, 0.504, 0.3846, 0.5045, 0.384, 0.5052, 0.5736, 0.198, 0.6188, 0.1257, 0.6781, 0.1893, 0.6215, 0.2476, 0.3832, 0.5057, 0.3838, 0.5048, 0.384, 0.5052, 0.3833, 0.5058, 0.5385, 0.2537, 0.5736, 0.198, 0.6215, 0.2476, 0.5781, 0.2932, 0.3846, 0.5045, 0.3852, 0.504, 0.3855, 0.5047, 0.3849, 0.5051, 0.384, 0.5052, 0.3846, 0.5045, 0.3849, 0.5051, 0.3842, 0.5056, 0.6215, 0.2476, 0.6781, 0.1893, 0.716, 0.2714, 0.6551, 0.3143, 0.3833, 0.5058, 0.384, 0.5052, 0.3842, 0.5056, 0.3834, 0.506, 0.5781, 0.2932, 0.6215, 0.2476, 0.6551, 0.3143, 0.5984, 0.3533, 0.3826, 0.5065, 0.3833, 0.5058, 0.3834, 0.506, 0.5427, 0.3309, 0.5781, 0.2932, 0.5984, 0.3533, 0.5593, 0.3804, 0.5092, 0.3674, 0.5427, 0.3309, 0.5593, 0.3804, 0.5303, 0.4008, 0.3856, 0.5036, 0.5092, 0.3674, 0.5303, 0.4008, 0.386, 0.5044, 0.3852, 0.504, 0.3856, 0.5036, 0.386, 0.5044, 0.3855, 0.5047, 0.5593, 0.3804, 0.5984, 0.3533, 0.6234, 0.4098, 0.58, 0.4266, 0.5303, 0.4008, 0.5593, 0.3804, 0.58, 0.4266, 0.5428, 0.4413, 0.386, 0.5044, 0.5303, 0.4008, 0.5428, 0.4413, 0.3863, 0.5054, 0.3855, 0.5047, 0.386, 0.5044, 0.3863, 0.5054, 0.3857, 0.5055, 0.3849, 0.5051, 0.3855, 0.5047, 0.3857, 0.5055, 0.385, 0.5057, 0.3842, 0.5056, 0.3849, 0.5051, 0.385, 0.5057, 0.3843, 0.506, 0.6551, 0.3143, 0.716, 0.2714, 0.7355, 0.3677, 0.6753, 0.389, 0.3834, 0.506, 0.3842, 0.5056, 0.3843, 0.506, 0.3834, 0.5062, 0.5984, 0.3533, 0.6551, 0.3143, 0.6753, 0.389, 0.6234, 0.4098, 0.3826, 0.5065, 0.3834, 0.506, 0.3834, 0.5062, 0.385, 0.5057, 0.3857, 0.5055, 0.3858, 0.5064, 0.3851, 0.5064, 0.3843, 0.506, 0.385, 0.5057, 0.3851, 0.5064, 0.3843, 0.5064, 0.6753, 0.389, 0.7355, 0.3677, 0.7585, 0.4622, 0.6793, 0.4689, 0.3834, 0.5062, 0.3843, 0.506, 0.3843, 0.5064, 0.3835, 0.5065, 0.6234, 0.4098, 0.6753, 0.389, 0.6793, 0.4689, 0.6321, 0.4737, 0.3826, 0.5065, 0.3834, 0.5062, 0.3835, 0.5065, 0.58, 0.4266, 0.6234, 0.4098, 0.6321, 0.4737, 0.5818, 0.4806, 0.5428, 0.4413, 0.58, 0.4266, 0.5818, 0.4806, 0.5447, 0.4851, 0.3863, 0.5054, 0.5428, 0.4413, 0.5447, 0.4851, 0.3864, 0.5064, 0.3857, 0.5055, 0.3863, 0.5054, 0.3864, 0.5064, 0.3858, 0.5064, 0.5447, 0.4851, 0.5818, 0.4806, 0.5811, 0.5329, 0.5487, 0.5282, 0.3864, 0.5064, 0.5447, 0.4851, 0.5487, 0.5282, 0.3863, 0.5074, 0.3858, 0.5064, 0.3864, 0.5064, 0.3863, 0.5074, 0.3858, 0.5072, 0.3851, 0.5064, 0.3858, 0.5064, 0.3858, 0.5072, 0.3851, 0.5071, 0.3843, 0.5064, 0.3851, 0.5064, 0.3851, 0.5071, 0.3843, 0.5069, 0.6793, 0.4689, 0.7585, 0.4622, 0.7546, 0.5577, 0.6874, 0.5479, 0.3835, 0.5065, 0.3843, 0.5064, 0.3843, 0.5069, 0.3834, 0.5067, 0.6321, 0.4737, 0.6793, 0.4689, 0.6874, 0.5479, 0.626, 0.5387, 0.3826, 0.5065, 0.3835, 0.5065, 0.3834, 0.5067, 0.5818, 0.4806, 0.6321, 0.4737, 0.626, 0.5387, 0.5811, 0.5329, 0.3843, 0.5069, 0.3851, 0.5071, 0.3849, 0.5077, 0.3842, 0.5073, 0.6874, 0.5479, 0.7546, 0.5577, 0.7424, 0.6508, 0.6756, 0.6246, 0.3834, 0.5067, 0.3843, 0.5069, 0.3842, 0.5073, 0.3834, 0.5069, 0.626, 0.5387, 0.6874, 0.5479, 0.6756, 0.6246, 0.6157, 0.6014, 0.3826, 0.5065, 0.3834, 0.5067, 0.3834, 0.5069, 0.5811, 0.5329, 0.626, 0.5387, 0.6157, 0.6014, 0.5793, 0.5863, 0.5487, 0.5282, 0.5811, 0.5329, 0.5793, 0.5863, 0.5388, 0.5697, 0.3863, 0.5074, 0.5487, 0.5282, 0.5388, 0.5697, 0.3861, 0.5083, 0.3858, 0.5072, 0.3863, 0.5074, 0.3861, 0.5083, 0.3856, 0.508, 0.3851, 0.5071, 0.3858, 0.5072, 0.3856, 0.508, 0.3849, 0.5077, 0.5388, 0.5697, 0.5793, 0.5863, 0.5641, 0.6356, 0.5305, 0.612, 0.3861, 0.5083, 0.5388, 0.5697, 0.5305, 0.612, 0.3858, 0.5092, 0.3856, 0.508, 0.3861, 0.5083, 0.3858, 0.5092, 0.3853, 0.5088, 0.3849, 0.5077, 0.3856, 0.508, 0.3853, 0.5088, 0.3847, 0.5083, 0.3842, 0.5073, 0.3849, 0.5077, 0.3847, 0.5083, 0.3841, 0.5077, 0.6756, 0.6246, 0.7424, 0.6508, 0.7162, 0.7425, 0.6451, 0.693, 0.3834, 0.5069, 0.3842, 0.5073, 0.3841, 0.5077, 0.3833, 0.5071, 0.6157, 0.6014, 0.6756, 0.6246, 0.6451, 0.693, 0.5969, 0.659, 0.3826, 0.5065, 0.3834, 0.5069, 0.3833, 0.5071, 0.5793, 0.5863, 0.6157, 0.6014, 0.5969, 0.659, 0.5641, 0.6356, 0.3841, 0.5077, 0.3847, 0.5083, 0.3844, 0.5088, 0.3838, 0.5081, 0.6451, 0.693, 0.7162, 0.7425, 0.6766, 0.8259, 0.6126, 0.7568, 0.3833, 0.5071, 0.3841, 0.5077, 0.3838, 0.5081, 0.3832, 0.5073, 0.5969, 0.659, 0.6451, 0.693, 0.6126, 0.7568, 0.5714, 0.7124, 0.3826, 0.5065, 0.3833, 0.5071, 0.3832, 0.5073, 0.5641, 0.6356, 0.5969, 0.659, 0.5714, 0.7124, 0.5371, 0.6753, 0.5305, 0.612, 0.5641, 0.6356, 0.5371, 0.6753, 0.5119, 0.6479, 0.3858, 0.5092, 0.5305, 0.612, 0.5119, 0.6479, 0.3854, 0.51, 0.3853, 0.5088, 0.3858, 0.5092, 0.3854, 0.51, 0.3849, 0.5095, 0.3847, 0.5083, 0.3853, 0.5088, 0.3849, 0.5095, 0.3844, 0.5088, 0.3854, 0.51, 0.5119, 0.6479, 0.4889, 0.6791, 0.3848, 0.5107, 0.3849, 0.5095, 0.3854, 0.51, 0.3848, 0.5107, 0.3845, 0.51, 0.3844, 0.5088, 0.3849, 0.5095, 0.3845, 0.51, 0.384, 0.5093, 0.3838, 0.5081, 0.3844, 0.5088, 0.384, 0.5093, 0.3836, 0.5084, 0.6126, 0.7568, 0.6766, 0.8259, 0.6218, 0.8926, 0.5779, 0.8221, 0.3832, 0.5073, 0.3838, 0.5081, 0.3836, 0.5084, 0.3831, 0.5075, 0.5714, 0.7124, 0.6126, 0.7568, 0.5779, 0.8221, 0.5425, 0.7652, 0.3826, 0.5065, 0.3832, 0.5073, 0.3831, 0.5075, 0.5371, 0.6753, 0.5714, 0.7124, 0.5425, 0.7652, 0.5135, 0.7186, 0.5119, 0.6479, 0.5371, 0.6753, 0.5135, 0.7186, 0.4889, 0.6791, 0.3831, 0.5075, 0.3836, 0.5084, 0.3833, 0.5086, 0.3829, 0.5076, 0.5425, 0.7652, 0.5779, 0.8221, 0.5287, 0.866, 0.5021, 0.8023, 0.3826, 0.5065, 0.3831, 0.5075, 0.3829, 0.5076, 0.5135, 0.7186, 0.5425, 0.7652, 0.5021, 0.8023, 0.4804, 0.75, 0.4889, 0.6791, 0.5135, 0.7186, 0.4804, 0.75, 0.4595, 0.6987, 0.3848, 0.5107, 0.4889, 0.6791, 0.4595, 0.6987, 0.3841, 0.5111, 0.3845, 0.51, 0.3848, 0.5107, 0.3841, 0.5111, 0.3839, 0.5104, 0.384, 0.5093, 0.3845, 0.51, 0.3839, 0.5104, 0.3836, 0.5096, 0.3836, 0.5084, 0.384, 0.5093, 0.3836, 0.5096, 0.3833, 0.5086, 0.5779, 0.8221, 0.6218, 0.8926, 0.5635, 0.9477, 0.5287, 0.866, 0.3839, 0.5104, 0.3841, 0.5111, 0.3834, 0.5114, 0.3833, 0.5107, 0.3836, 0.5096, 0.3839, 0.5104, 0.3833, 0.5107, 0.3831, 0.5098, 0.3833, 0.5086, 0.3836, 0.5096, 0.3831, 0.5098, 0.383, 0.5088, 0.5287, 0.866, 0.5635, 0.9477, 0.4972, 0.9895, 0.4707, 0.8881, 0.3829, 0.5076, 0.3833, 0.5086, 0.383, 0.5088, 0.3828, 0.5077, 0.5021, 0.8023, 0.5287, 0.866, 0.4707, 0.8881, 0.4545, 0.8182, 0.3826, 0.5065, 0.3829, 0.5076, 0.3828, 0.5077, 0.4804, 0.75, 0.5021, 0.8023, 0.4545, 0.8182, 0.4431, 0.7703, 0.4595, 0.6987, 0.4804, 0.75, 0.4431, 0.7703, 0.4306, 0.7159, 0.3841, 0.5111, 0.4595, 0.6987, 0.4306, 0.7159, 0.3834, 0.5114, 0.4545, 0.8182, 0.4707, 0.8881, 0.4135, 0.9038, 0.4078, 0.8317, 0.3826, 0.5065, 0.3828, 0.5077, 0.3826, 0.5077, 0.4431, 0.7703, 0.4545, 0.8182, 0.4078, 0.8317, 0.4036, 0.7806, 0.4306, 0.7159, 0.4431, 0.7703, 0.4036, 0.7806, 0.3995, 0.7303, 0.3834, 0.5114, 0.4306, 0.7159, 0.3995, 0.7303, 0.3827, 0.5116, 0.3833, 0.5107, 0.3834, 0.5114, 0.3827, 0.5116, 0.3827, 0.5108, 0.3831, 0.5098, 0.3833, 0.5107, 0.3827, 0.5108, 0.3826, 0.5099, 0.383, 0.5088, 0.3831, 0.5098, 0.3826, 0.5099, 0.3826, 0.5089, 0.4707, 0.8881, 0.4972, 0.9895, 0.4219, 0.9963, 0.4135, 0.9038, 0.3828, 0.5077, 0.383, 0.5088, 0.3826, 0.5089, 0.3826, 0.5077, 0.3827, 0.5108, 0.3827, 0.5116, 0.382, 0.5115, 0.382, 0.5108, 0.3826, 0.5099, 0.3827, 0.5108, 0.382, 0.5108, 0.3822, 0.5099, 0.3826, 0.5089, 0.3826, 0.5099, 0.3822, 0.5099, 0.3823, 0.5088, 0.4135, 0.9038, 0.4219, 0.9963, 0.349, 0.9999, 0.3548, 0.9043, 0.3826, 0.5077, 0.3826, 0.5089, 0.3823, 0.5088, 0.3824, 0.5077, 0.4078, 0.8317, 0.4135, 0.9038, 0.3548, 0.9043, 0.3594, 0.8328, 0.3826, 0.5065, 0.3826, 0.5077, 0.3824, 0.5077, 0.4036, 0.7806, 0.4078, 0.8317, 0.3594, 0.8328, 0.3637, 0.7729, 0.3995, 0.7303, 0.4036, 0.7806, 0.3637, 0.7729, 0.3665, 0.73, 0.3827, 0.5116, 0.3995, 0.7303, 0.3665, 0.73, 0.382, 0.5115, 0.3826, 0.5065, 0.3824, 0.5077, 0.3823, 0.5076, 0.3637, 0.7729, 0.3594, 0.8328, 0.3099, 0.8301, 0.325, 0.7636, 0.3665, 0.73, 0.3637, 0.7729, 0.325, 0.7636, 0.3341, 0.7214, 0.382, 0.5115, 0.3665, 0.73, 0.3341, 0.7214, 0.3812, 0.5113, 0.382, 0.5108, 0.382, 0.5115, 0.3812, 0.5113, 0.3814, 0.5106, 0.3822, 0.5099, 0.382, 0.5108, 0.3814, 0.5106, 0.3817, 0.5097, 0.3823, 0.5088, 0.3822, 0.5099, 0.3817, 0.5097, 0.3819, 0.5087, 0.3548, 0.9043, 0.349, 0.9999, 0.2731, 0.9909, 0.2935, 0.902, 0.3824, 0.5077, 0.3823, 0.5088, 0.3819, 0.5087, 0.3823, 0.5076, 0.3594, 0.8328, 0.3548, 0.9043, 0.2935, 0.902, 0.3099, 0.8301, 0.3817, 0.5097, 0.3814, 0.5106, 0.3808, 0.5102, 0.3812, 0.5094, 0.3819, 0.5087, 0.3817, 0.5097, 0.3812, 0.5094, 0.3816, 0.5085, 0.2935, 0.902, 0.2731, 0.9909, 0.2057, 0.9562, 0.2378, 0.8711, 0.3823, 0.5076, 0.3819, 0.5087, 0.3816, 0.5085, 0.3821, 0.5075, 0.3099, 0.8301, 0.2935, 0.902, 0.2378, 0.8711, 0.264, 0.8053, 0.3826, 0.5065, 0.3823, 0.5076, 0.3821, 0.5075, 0.325, 0.7636, 0.3099, 0.8301, 0.264, 0.8053, 0.288, 0.7441, 0.3341, 0.7214, 0.325, 0.7636, 0.288, 0.7441, 0.3036, 0.7043, 0.3812, 0.5113, 0.3341, 0.7214, 0.3036, 0.7043, 0.3805, 0.5108, 0.3814, 0.5106, 0.3812, 0.5113, 0.3805, 0.5108, 0.3808, 0.5102, 0.288, 0.7441, 0.264, 0.8053, 0.2223, 0.7691, 0.2506, 0.7217, 0.3036, 0.7043, 0.288, 0.7441, 0.2506, 0.7217, 0.2783, 0.6762, 0.3805, 0.5108, 0.3036, 0.7043, 0.2783, 0.6762, 0.3799, 0.5102, 0.3808, 0.5102, 0.3805, 0.5108, 0.3799, 0.5102, 0.3803, 0.5097, 0.3812, 0.5094, 0.3808, 0.5102, 0.3803, 0.5097, 0.3808, 0.509, 0.3816, 0.5085, 0.3812, 0.5094, 0.3808, 0.509, 0.3814, 0.5082, 0.2378, 0.8711, 0.2057, 0.9562, 0.1483, 0.891, 0.1884, 0.8263, 0.3821, 0.5075, 0.3816, 0.5085, 0.3814, 0.5082, 0.382, 0.5074, 0.264, 0.8053, 0.2378, 0.8711, 0.1884, 0.8263, 0.2223, 0.7691, 0.3826, 0.5065, 0.3821, 0.5075, 0.382, 0.5074, 0.3808, 0.509, 0.3803, 0.5097, 0.3799, 0.509, 0.3805, 0.5085, 0.3814, 0.5082, 0.3808, 0.509, 0.3805, 0.5085, 0.3811, 0.5079, 0.1884, 0.8263, 0.1483, 0.891, 0.08806, 0.8317, 0.1494, 0.7635, 0.382, 0.5074, 0.3814, 0.5082, 0.3811, 0.5079, 0.3818, 0.5072, 0.2223, 0.7691, 0.1884, 0.8263, 0.1494, 0.7635, 0.1924, 0.716, 0.3826, 0.5065, 0.382, 0.5074, 0.3818, 0.5072, 0.2506, 0.7217, 0.2223, 0.7691, 0.1924, 0.716, 0.2225, 0.6832, 0.2783, 0.6762, 0.2506, 0.7217, 0.2225, 0.6832, 0.2552, 0.6469, 0.3799, 0.5102, 0.2783, 0.6762, 0.2552, 0.6469, 0.3795, 0.5094, 0.3803, 0.5097, 0.3799, 0.5102, 0.3795, 0.5094, 0.3799, 0.509])
me_sphere.materials.append(mat_material_002)
me_sphere.use_remesh_preserve_volume = False
me_sphere.use_remesh_preserve_attributes = False
me_sphere.use_mirror_vertex_groups = False
me_sphere.update()
me_plane = bpy.data.meshes.new('Plane')
me_plane.from_pydata([(-1.0, -1.0, 0.0), (1.0, -1.0, 0.0), (-1.0, 1.0, 0.0), (1.0, 1.0, 0.0)], [], [(0, 1, 3, 2)])
me_plane.materials.append(mat_material_001)
me_plane.use_remesh_preserve_volume = False
me_plane.use_remesh_preserve_attributes = False
me_plane.use_mirror_vertex_groups = False
me_plane.update()

# ---- objects
ob_sphere = bpy.data.objects.new('Sphere', me_sphere)
ob_lamp = bpy.data.objects.new('Lamp', light_lamp)
ob_camera = bpy.data.objects.new('Camera', cam_camera)
ob_plane = bpy.data.objects.new('Plane', me_plane)

# ---- transforms, parenting, visibility, modifiers, constraints
ob_sphere.location = (0.0, 0.0, 0.0)
ob_sphere.lineart.crease_threshold = 0.0
_m = ob_sphere.modifiers.new('Solidify', 'SOLIDIFY')
_m.thickness = 0.15
_m.nonmanifold_thickness_mode = 'FIXED'
_m.nonmanifold_merge_threshold = 0.0003
_m = ob_sphere.modifiers.new('Subsurf', 'SUBSURF')
_m.uv_smooth = 'PRESERVE_CORNERS'
_m.quality = 2
_m.levels = 2
_m.show_only_control_edges = False
ob_lamp.location = (-0.01328, 0.0973, 5.904)
ob_lamp.rotation_euler = (0.6503, 0.05522, 1.866)
ob_lamp.lock_rotations_4d = False
ob_lamp.empty_display_type = 'ARROWS'
ob_lamp.color = (0.0, 0.0, 0.0, 0.0)
ob_lamp.lineart.crease_threshold = 0.0
ob_camera.location = (0.0785, -2.264, 9.851)
ob_camera.rotation_euler = (0.2693, 0.006464, -0.0363)
ob_camera.lock_rotations_4d = False
ob_camera.empty_display_type = 'ARROWS'
ob_camera.color = (0.0, 0.0, 0.0, 0.0)
ob_camera.display_type = 'WIRE'
ob_camera.lineart.crease_threshold = 0.0
ob_plane.location = (0.9629, -0.8087, -2.334)
ob_plane.scale = (100.0, 100.0, 100.0)
ob_plane.lineart.crease_threshold = 0.0

# ---- collection membership
col_collection_1.objects.link(ob_sphere)
col_collection_1.objects.link(ob_lamp)
col_collection_1.objects.link(ob_camera)
col_collection_10.objects.link(ob_plane)

# ---- scene / render settings (as saved in the file)
scene.camera = ob_camera
scene.frame_start = 1; scene.frame_end = 250; scene.frame_set(1)
scene.render.engine = 'CYCLES'
scene.render.resolution_percentage = 50
scene.render.dither_intensity = 0.0
scene.cycles.use_denoising = False
scene.cycles.samples = 128
scene.cycles.sampling_pattern = 'TABULATED_SOBOL'
scene.cycles.light_sampling_threshold = 0.0
scene.cycles.use_adaptive_sampling = False
scene.cycles.use_light_tree = False
scene.cycles.blur_glossy = 0.0
scene.cycles.sample_clamp_indirect = 0.0
scene.view_settings.view_transform = 'Standard'
bpy.context.view_layer.update()
